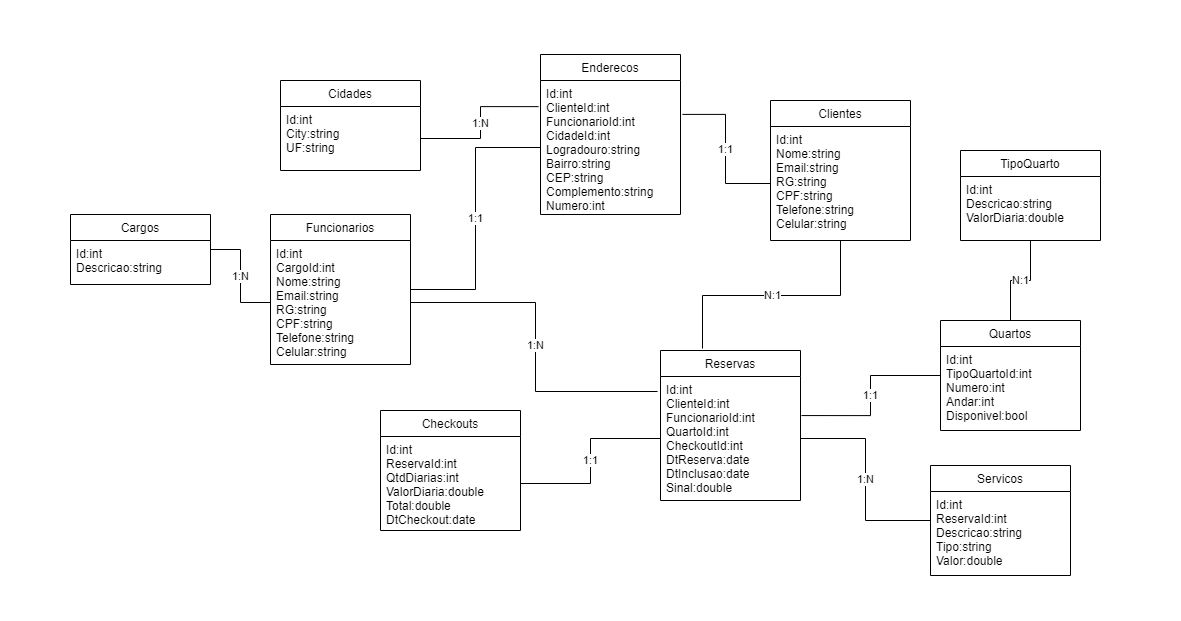

The diagram above was exported from draw.io. Its source (the exported page's mxGraphModel, read from the mxfile embedded in the PNG):
<mxGraphModel dx="1672" dy="553" grid="1" gridSize="10" guides="1" tooltips="1" connect="1" arrows="1" fold="1" page="1" pageScale="1" pageWidth="827" pageHeight="1169" math="0" shadow="0">
  <root>
    <mxCell id="0" />
    <mxCell id="1" parent="0" />
    <mxCell id="DxihyOI81SopmrtKdUsm-48" value="1:N" style="edgeStyle=orthogonalEdgeStyle;rounded=0;orthogonalLoop=1;jettySize=auto;html=1;endArrow=none;endFill=0;" edge="1" parent="1" source="DxihyOI81SopmrtKdUsm-1" target="DxihyOI81SopmrtKdUsm-22">
      <mxGeometry relative="1" as="geometry" />
    </mxCell>
    <mxCell id="DxihyOI81SopmrtKdUsm-1" value="Cargos" style="swimlane;fontStyle=0;childLayout=stackLayout;horizontal=1;startSize=26;fillColor=none;horizontalStack=0;resizeParent=1;resizeParentMax=0;resizeLast=0;collapsible=1;marginBottom=0;" vertex="1" parent="1">
      <mxGeometry x="-110" y="224" width="140" height="70" as="geometry">
        <mxRectangle x="100" y="100" width="70" height="26" as="alternateBounds" />
      </mxGeometry>
    </mxCell>
    <mxCell id="DxihyOI81SopmrtKdUsm-2" value="Id:int&#10;Descricao:string" style="text;strokeColor=none;fillColor=none;align=left;verticalAlign=top;spacingLeft=4;spacingRight=4;overflow=hidden;rotatable=0;points=[[0,0.5],[1,0.5]];portConstraint=eastwest;" vertex="1" parent="DxihyOI81SopmrtKdUsm-1">
      <mxGeometry y="26" width="140" height="44" as="geometry" />
    </mxCell>
    <mxCell id="DxihyOI81SopmrtKdUsm-5" value="Checkouts" style="swimlane;fontStyle=0;childLayout=stackLayout;horizontal=1;startSize=26;fillColor=none;horizontalStack=0;resizeParent=1;resizeParentMax=0;resizeLast=0;collapsible=1;marginBottom=0;" vertex="1" parent="1">
      <mxGeometry x="200" y="420" width="140" height="120" as="geometry">
        <mxRectangle x="100" y="100" width="70" height="26" as="alternateBounds" />
      </mxGeometry>
    </mxCell>
    <mxCell id="DxihyOI81SopmrtKdUsm-6" value="Id:int&#10;ReservaId:int&#10;QtdDiarias:int&#10;ValorDiaria:double&#10;Total:double&#10;DtCheckout:date" style="text;strokeColor=none;fillColor=none;align=left;verticalAlign=top;spacingLeft=4;spacingRight=4;overflow=hidden;rotatable=0;points=[[0,0.5],[1,0.5]];portConstraint=eastwest;" vertex="1" parent="DxihyOI81SopmrtKdUsm-5">
      <mxGeometry y="26" width="140" height="94" as="geometry" />
    </mxCell>
    <mxCell id="DxihyOI81SopmrtKdUsm-9" value="Cidades" style="swimlane;fontStyle=0;childLayout=stackLayout;horizontal=1;startSize=26;fillColor=none;horizontalStack=0;resizeParent=1;resizeParentMax=0;resizeLast=0;collapsible=1;marginBottom=0;" vertex="1" parent="1">
      <mxGeometry x="100" y="90" width="140" height="90" as="geometry">
        <mxRectangle x="100" y="100" width="70" height="26" as="alternateBounds" />
      </mxGeometry>
    </mxCell>
    <mxCell id="DxihyOI81SopmrtKdUsm-10" value="Id:int&#10;City:string&#10;UF:string" style="text;strokeColor=none;fillColor=none;align=left;verticalAlign=top;spacingLeft=4;spacingRight=4;overflow=hidden;rotatable=0;points=[[0,0.5],[1,0.5]];portConstraint=eastwest;" vertex="1" parent="DxihyOI81SopmrtKdUsm-9">
      <mxGeometry y="26" width="140" height="64" as="geometry" />
    </mxCell>
    <mxCell id="DxihyOI81SopmrtKdUsm-56" value="N:1" style="edgeStyle=orthogonalEdgeStyle;rounded=0;orthogonalLoop=1;jettySize=auto;html=1;entryX=0.3;entryY=-0.013;entryDx=0;entryDy=0;entryPerimeter=0;endArrow=none;endFill=0;" edge="1" parent="1" source="DxihyOI81SopmrtKdUsm-13" target="DxihyOI81SopmrtKdUsm-33">
      <mxGeometry relative="1" as="geometry" />
    </mxCell>
    <mxCell id="DxihyOI81SopmrtKdUsm-13" value="Clientes" style="swimlane;fontStyle=0;childLayout=stackLayout;horizontal=1;startSize=26;fillColor=none;horizontalStack=0;resizeParent=1;resizeParentMax=0;resizeLast=0;collapsible=1;marginBottom=0;" vertex="1" parent="1">
      <mxGeometry x="590" y="110" width="140" height="140" as="geometry">
        <mxRectangle x="100" y="100" width="70" height="26" as="alternateBounds" />
      </mxGeometry>
    </mxCell>
    <mxCell id="DxihyOI81SopmrtKdUsm-14" value="Id:int&#10;Nome:string&#10;Email:string&#10;RG:string&#10;CPF:string&#10;Telefone:string&#10;Celular:string" style="text;strokeColor=none;fillColor=none;align=left;verticalAlign=top;spacingLeft=4;spacingRight=4;overflow=hidden;rotatable=0;points=[[0,0.5],[1,0.5]];portConstraint=eastwest;" vertex="1" parent="DxihyOI81SopmrtKdUsm-13">
      <mxGeometry y="26" width="140" height="114" as="geometry" />
    </mxCell>
    <mxCell id="DxihyOI81SopmrtKdUsm-49" value="N:1" style="edgeStyle=orthogonalEdgeStyle;rounded=0;orthogonalLoop=1;jettySize=auto;html=1;entryX=0.5;entryY=0;entryDx=0;entryDy=0;endArrow=none;endFill=0;" edge="1" parent="1" source="DxihyOI81SopmrtKdUsm-17" target="DxihyOI81SopmrtKdUsm-25">
      <mxGeometry relative="1" as="geometry" />
    </mxCell>
    <mxCell id="DxihyOI81SopmrtKdUsm-17" value="TipoQuarto" style="swimlane;fontStyle=0;childLayout=stackLayout;horizontal=1;startSize=26;fillColor=none;horizontalStack=0;resizeParent=1;resizeParentMax=0;resizeLast=0;collapsible=1;marginBottom=0;" vertex="1" parent="1">
      <mxGeometry x="780" y="160" width="140" height="90" as="geometry">
        <mxRectangle x="100" y="100" width="70" height="26" as="alternateBounds" />
      </mxGeometry>
    </mxCell>
    <mxCell id="DxihyOI81SopmrtKdUsm-18" value="Id:int&#10;Descricao:string&#10;ValorDiaria:double" style="text;strokeColor=none;fillColor=none;align=left;verticalAlign=top;spacingLeft=4;spacingRight=4;overflow=hidden;rotatable=0;points=[[0,0.5],[1,0.5]];portConstraint=eastwest;" vertex="1" parent="DxihyOI81SopmrtKdUsm-17">
      <mxGeometry y="26" width="140" height="64" as="geometry" />
    </mxCell>
    <mxCell id="DxihyOI81SopmrtKdUsm-54" value="1:N" style="edgeStyle=orthogonalEdgeStyle;rounded=0;orthogonalLoop=1;jettySize=auto;html=1;endArrow=none;endFill=0;entryX=-0.021;entryY=0.121;entryDx=0;entryDy=0;entryPerimeter=0;" edge="1" parent="1" source="DxihyOI81SopmrtKdUsm-22" target="DxihyOI81SopmrtKdUsm-34">
      <mxGeometry relative="1" as="geometry">
        <mxPoint x="430" y="400" as="targetPoint" />
      </mxGeometry>
    </mxCell>
    <mxCell id="DxihyOI81SopmrtKdUsm-61" value="1:1" style="edgeStyle=orthogonalEdgeStyle;rounded=0;orthogonalLoop=1;jettySize=auto;html=1;entryX=0;entryY=0.5;entryDx=0;entryDy=0;endArrow=none;endFill=0;" edge="1" parent="1" source="DxihyOI81SopmrtKdUsm-21" target="DxihyOI81SopmrtKdUsm-30">
      <mxGeometry relative="1" as="geometry" />
    </mxCell>
    <mxCell id="DxihyOI81SopmrtKdUsm-21" value="Funcionarios" style="swimlane;fontStyle=0;childLayout=stackLayout;horizontal=1;startSize=26;fillColor=none;horizontalStack=0;resizeParent=1;resizeParentMax=0;resizeLast=0;collapsible=1;marginBottom=0;" vertex="1" parent="1">
      <mxGeometry x="90" y="224" width="140" height="150" as="geometry">
        <mxRectangle x="100" y="100" width="70" height="26" as="alternateBounds" />
      </mxGeometry>
    </mxCell>
    <mxCell id="DxihyOI81SopmrtKdUsm-22" value="Id:int&#10;CargoId:int&#10;Nome:string&#10;Email:string&#10;RG:string&#10;CPF:string&#10;Telefone:string&#10;Celular:string&#10;" style="text;strokeColor=none;fillColor=none;align=left;verticalAlign=top;spacingLeft=4;spacingRight=4;overflow=hidden;rotatable=0;points=[[0,0.5],[1,0.5]];portConstraint=eastwest;" vertex="1" parent="DxihyOI81SopmrtKdUsm-21">
      <mxGeometry y="26" width="140" height="124" as="geometry" />
    </mxCell>
    <mxCell id="DxihyOI81SopmrtKdUsm-58" value="1:1" style="edgeStyle=orthogonalEdgeStyle;rounded=0;orthogonalLoop=1;jettySize=auto;html=1;endArrow=none;endFill=0;entryX=1.007;entryY=0.315;entryDx=0;entryDy=0;entryPerimeter=0;" edge="1" parent="1" source="DxihyOI81SopmrtKdUsm-25" target="DxihyOI81SopmrtKdUsm-34">
      <mxGeometry relative="1" as="geometry" />
    </mxCell>
    <mxCell id="DxihyOI81SopmrtKdUsm-25" value="Quartos" style="swimlane;fontStyle=0;childLayout=stackLayout;horizontal=1;startSize=26;fillColor=none;horizontalStack=0;resizeParent=1;resizeParentMax=0;resizeLast=0;collapsible=1;marginBottom=0;" vertex="1" parent="1">
      <mxGeometry x="760" y="330" width="140" height="110" as="geometry">
        <mxRectangle x="100" y="100" width="70" height="26" as="alternateBounds" />
      </mxGeometry>
    </mxCell>
    <mxCell id="DxihyOI81SopmrtKdUsm-26" value="Id:int&#10;TipoQuartoId:int&#10;Numero:int&#10;Andar:int&#10;Disponivel:bool&#10;" style="text;strokeColor=none;fillColor=none;align=left;verticalAlign=top;spacingLeft=4;spacingRight=4;overflow=hidden;rotatable=0;points=[[0,0.5],[1,0.5]];portConstraint=eastwest;" vertex="1" parent="DxihyOI81SopmrtKdUsm-25">
      <mxGeometry y="26" width="140" height="84" as="geometry" />
    </mxCell>
    <mxCell id="DxihyOI81SopmrtKdUsm-29" value="Enderecos" style="swimlane;fontStyle=0;childLayout=stackLayout;horizontal=1;startSize=26;fillColor=none;horizontalStack=0;resizeParent=1;resizeParentMax=0;resizeLast=0;collapsible=1;marginBottom=0;" vertex="1" parent="1">
      <mxGeometry x="360" y="64" width="140" height="160" as="geometry">
        <mxRectangle x="100" y="100" width="70" height="26" as="alternateBounds" />
      </mxGeometry>
    </mxCell>
    <mxCell id="DxihyOI81SopmrtKdUsm-30" value="Id:int&#10;ClienteId:int&#10;FuncionarioId:int&#10;CidadeId:int&#10;Logradouro:string&#10;Bairro:string&#10;CEP:string&#10;Complemento:string&#10;Numero:int" style="text;strokeColor=none;fillColor=none;align=left;verticalAlign=top;spacingLeft=4;spacingRight=4;overflow=hidden;rotatable=0;points=[[0,0.5],[1,0.5]];portConstraint=eastwest;" vertex="1" parent="DxihyOI81SopmrtKdUsm-29">
      <mxGeometry y="26" width="140" height="134" as="geometry" />
    </mxCell>
    <mxCell id="DxihyOI81SopmrtKdUsm-33" value="Reservas" style="swimlane;fontStyle=0;childLayout=stackLayout;horizontal=1;startSize=26;fillColor=none;horizontalStack=0;resizeParent=1;resizeParentMax=0;resizeLast=0;collapsible=1;marginBottom=0;" vertex="1" parent="1">
      <mxGeometry x="480" y="360" width="140" height="150" as="geometry">
        <mxRectangle x="100" y="100" width="70" height="26" as="alternateBounds" />
      </mxGeometry>
    </mxCell>
    <mxCell id="DxihyOI81SopmrtKdUsm-34" value="Id:int&#10;ClienteId:int&#10;FuncionarioId:int&#10;QuartoId:int&#10;CheckoutId:int&#10;DtReserva:date&#10;DtInclusao:date&#10;Sinal:double" style="text;strokeColor=none;fillColor=none;align=left;verticalAlign=top;spacingLeft=4;spacingRight=4;overflow=hidden;rotatable=0;points=[[0,0.5],[1,0.5]];portConstraint=eastwest;" vertex="1" parent="DxihyOI81SopmrtKdUsm-33">
      <mxGeometry y="26" width="140" height="124" as="geometry" />
    </mxCell>
    <mxCell id="DxihyOI81SopmrtKdUsm-59" value="1:N" style="edgeStyle=orthogonalEdgeStyle;rounded=0;orthogonalLoop=1;jettySize=auto;html=1;entryX=1;entryY=0.5;entryDx=0;entryDy=0;endArrow=none;endFill=0;" edge="1" parent="1" source="DxihyOI81SopmrtKdUsm-37" target="DxihyOI81SopmrtKdUsm-34">
      <mxGeometry relative="1" as="geometry" />
    </mxCell>
    <mxCell id="DxihyOI81SopmrtKdUsm-37" value="Servicos" style="swimlane;fontStyle=0;childLayout=stackLayout;horizontal=1;startSize=26;fillColor=none;horizontalStack=0;resizeParent=1;resizeParentMax=0;resizeLast=0;collapsible=1;marginBottom=0;" vertex="1" parent="1">
      <mxGeometry x="750" y="475" width="140" height="110" as="geometry">
        <mxRectangle x="100" y="100" width="70" height="26" as="alternateBounds" />
      </mxGeometry>
    </mxCell>
    <mxCell id="DxihyOI81SopmrtKdUsm-38" value="Id:int&#10;ReservaId:int&#10;Descricao:string&#10;Tipo:string&#10;Valor:double" style="text;strokeColor=none;fillColor=none;align=left;verticalAlign=top;spacingLeft=4;spacingRight=4;overflow=hidden;rotatable=0;points=[[0,0.5],[1,0.5]];portConstraint=eastwest;" vertex="1" parent="DxihyOI81SopmrtKdUsm-37">
      <mxGeometry y="26" width="140" height="84" as="geometry" />
    </mxCell>
    <mxCell id="DxihyOI81SopmrtKdUsm-51" value="1:1" style="edgeStyle=orthogonalEdgeStyle;rounded=0;orthogonalLoop=1;jettySize=auto;html=1;entryX=1.014;entryY=0.253;entryDx=0;entryDy=0;entryPerimeter=0;endArrow=none;endFill=0;" edge="1" parent="1" source="DxihyOI81SopmrtKdUsm-14" target="DxihyOI81SopmrtKdUsm-30">
      <mxGeometry relative="1" as="geometry" />
    </mxCell>
    <mxCell id="DxihyOI81SopmrtKdUsm-52" value="1:N" style="edgeStyle=orthogonalEdgeStyle;rounded=0;orthogonalLoop=1;jettySize=auto;html=1;entryX=-0.014;entryY=0.195;entryDx=0;entryDy=0;entryPerimeter=0;endArrow=none;endFill=0;" edge="1" parent="1" source="DxihyOI81SopmrtKdUsm-10" target="DxihyOI81SopmrtKdUsm-30">
      <mxGeometry relative="1" as="geometry" />
    </mxCell>
    <mxCell id="DxihyOI81SopmrtKdUsm-53" value="1:1" style="edgeStyle=orthogonalEdgeStyle;rounded=0;orthogonalLoop=1;jettySize=auto;html=1;endArrow=none;endFill=0;" edge="1" parent="1" source="DxihyOI81SopmrtKdUsm-6" target="DxihyOI81SopmrtKdUsm-34">
      <mxGeometry relative="1" as="geometry" />
    </mxCell>
    <mxCell id="DxihyOI81SopmrtKdUsm-62" value="&lt;font style=&quot;font-size: 1px&quot;&gt;.&lt;/font&gt;" style="text;html=1;align=center;verticalAlign=middle;resizable=0;points=[];autosize=1;strokeColor=none;fillColor=none;" vertex="1" parent="1">
      <mxGeometry x="980" y="330" width="20" height="20" as="geometry" />
    </mxCell>
    <mxCell id="DxihyOI81SopmrtKdUsm-63" value="&lt;font style=&quot;font-size: 1px&quot;&gt;.&lt;/font&gt;" style="text;html=1;align=center;verticalAlign=middle;resizable=0;points=[];autosize=1;strokeColor=none;fillColor=none;" vertex="1" parent="1">
      <mxGeometry x="-180" y="270" width="20" height="20" as="geometry" />
    </mxCell>
    <mxCell id="DxihyOI81SopmrtKdUsm-64" value="&lt;font style=&quot;font-size: 1px&quot;&gt;.&lt;/font&gt;" style="text;html=1;align=center;verticalAlign=middle;resizable=0;points=[];autosize=1;strokeColor=none;fillColor=none;" vertex="1" parent="1">
      <mxGeometry x="640" y="610" width="20" height="20" as="geometry" />
    </mxCell>
    <mxCell id="DxihyOI81SopmrtKdUsm-65" value="&lt;font style=&quot;font-size: 1px&quot;&gt;.&lt;/font&gt;" style="text;html=1;align=center;verticalAlign=middle;resizable=0;points=[];autosize=1;strokeColor=none;fillColor=none;" vertex="1" parent="1">
      <mxGeometry x="440" y="10" width="20" height="20" as="geometry" />
    </mxCell>
  </root>
</mxGraphModel>